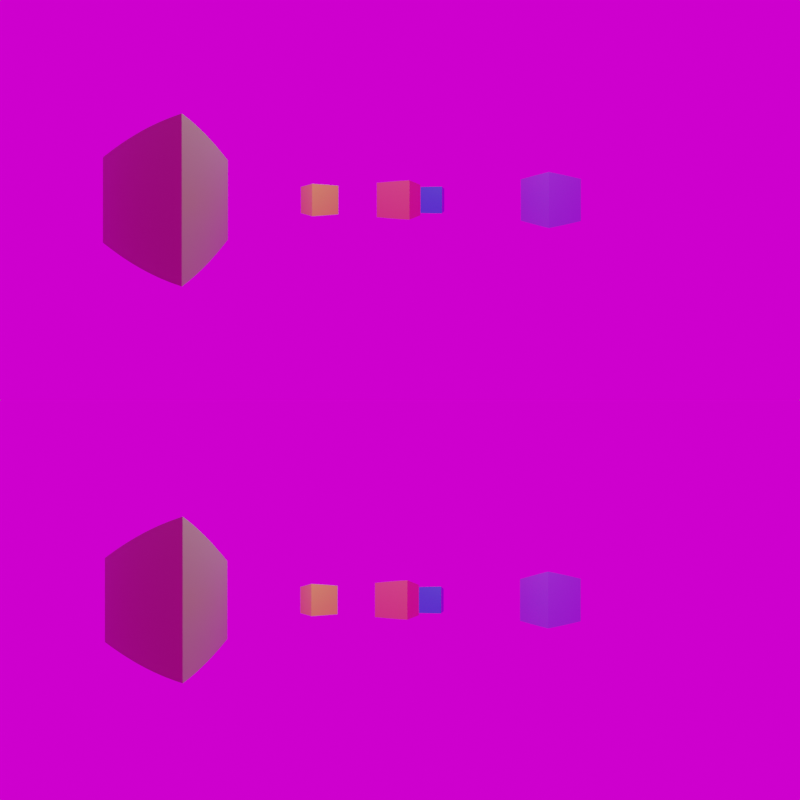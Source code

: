 # Source: vr360.blend  (saved by Blender 2.82.7; exported with 4.5.12 LTS)
import bpy
from mathutils import Matrix  # noqa: F401  (used for matrix-valued properties, if any)

bpy.ops.wm.read_factory_settings(use_empty=True)
scene = bpy.context.scene
scene.name = 'Scene'

# ---- collections
col_collection = bpy.data.collections.new('Collection'); scene.collection.children.link(col_collection)

# ---- images (referenced by path relative to the original .blend; pixels are not part of the script)
import os
ASSET_DIR = os.environ.get("B2B_ASSET_DIR", "")  # directory of the original .blend (textures are referenced by path, not embedded)
HERE = os.path.dirname(os.path.abspath(__file__))  # packed textures are extracted next to this script under _unpacked/

def load_image(name, relpath, width, height, colorspace="sRGB"):
    """Load a texture the original file referenced (path relative to the .blend, or extracted next to this script)."""
    p = next((c for c in (os.path.join(HERE, relpath), os.path.join(ASSET_DIR, relpath)) if relpath and os.path.exists(c)), "")
    if p:
        img = bpy.data.images.load(p, check_existing=True)
        img.name = name
    else:  # same state as the original file: an image datablock whose file is absent (Cycles renders it pink)
        img = bpy.data.images.new(name, width, height)
        img.source = "FILE"
        img.filepath = "//" + (relpath or name)
    img.colorspace_settings.name = colorspace
    return img
img_photo_studio_01_4k_hdr_001 = load_image('photo_studio_01_4k.hdr.001', 'photo_studio_01_4k.hdr', 1024, 1024, 'Linear Rec.709')

# ---- materials (node trees are filled in below, after node groups)
mat_material_005 = bpy.data.materials.new('Material.005')
mat_material_005.alpha_threshold = 0.0
mat_material_005.line_color = (0.0, 0.0, 0.0, 1.0)
mat_material_001 = bpy.data.materials.new('Material.001')
mat_material_001.alpha_threshold = 0.0
mat_material_001.line_color = (0.0, 0.0, 0.0, 1.0)
mat_material_003 = bpy.data.materials.new('Material.003')
mat_material_003.alpha_threshold = 0.0
mat_material_003.line_color = (0.0, 0.0, 0.0, 1.0)
mat_material_002 = bpy.data.materials.new('Material.002')
mat_material_002.alpha_threshold = 0.0
mat_material_002.line_color = (0.0, 0.0, 0.0, 1.0)
mat_material = bpy.data.materials.new('Material')
mat_material.alpha_threshold = 0.0
mat_material.line_color = (0.0, 0.0, 0.0, 1.0)
mat_material_004 = bpy.data.materials.new('Material.004')
mat_material_004.alpha_threshold = 0.0
mat_material_004.line_color = (0.0, 0.0, 0.0, 1.0)

# ---- material node trees
mat_material_005.use_nodes = True; mat_material_005.node_tree.nodes.clear()
_N = mat_material_005.node_tree.nodes; _L = mat_material_005.node_tree.links
n0 = _N.new('ShaderNodeOutputMaterial'); n0.name = 'Material Output'; n0.location = (300, 300)
n1 = _N.new('ShaderNodeBsdfPrincipled'); n1.name = 'Principled BSDF'; n1.location = (10, 300)
n1.distribution = 'GGX'
n1.subsurface_method = 'BURLEY'
n1.inputs[0].default_value = (0.8, 0.3072, 0.4883, 1.0)
n1.inputs[2].default_value = 0.4
n1.inputs[3].default_value = 1.45
n1.inputs[27].default_value = (0.0, 0.0, 0.0, 1.0)
n1.inputs[28].default_value = 1.0
_L.new(n1.outputs[0], n0.inputs[0])
n0.is_active_output = True
mat_material_001.use_nodes = True; mat_material_001.node_tree.nodes.clear()
_N = mat_material_001.node_tree.nodes; _L = mat_material_001.node_tree.links
n0 = _N.new('ShaderNodeOutputMaterial'); n0.name = 'Material Output'; n0.location = (300, 300)
n1 = _N.new('ShaderNodeBsdfPrincipled'); n1.name = 'Principled BSDF'; n1.location = (10, 300)
n1.distribution = 'GGX'
n1.subsurface_method = 'BURLEY'
n1.inputs[0].default_value = (0.05014, 0.1541, 0.8, 1.0)
n1.inputs[2].default_value = 0.4
n1.inputs[3].default_value = 1.45
n1.inputs[27].default_value = (0.0, 0.0, 0.0, 1.0)
n1.inputs[28].default_value = 1.0
_L.new(n1.outputs[0], n0.inputs[0])
n0.is_active_output = True
mat_material_003.use_nodes = True; mat_material_003.node_tree.nodes.clear()
_N = mat_material_003.node_tree.nodes; _L = mat_material_003.node_tree.links
n0 = _N.new('ShaderNodeOutputMaterial'); n0.name = 'Material Output'; n0.location = (300, 300)
n1 = _N.new('ShaderNodeBsdfPrincipled'); n1.name = 'Principled BSDF'; n1.location = (10, 300)
n1.distribution = 'GGX'
n1.subsurface_method = 'BURLEY'
n1.inputs[0].default_value = (0.2755, 0.8, 0.1265, 1.0)
n1.inputs[2].default_value = 0.4
n1.inputs[3].default_value = 1.45
n1.inputs[27].default_value = (0.0, 0.0, 0.0, 1.0)
n1.inputs[28].default_value = 1.0
_L.new(n1.outputs[0], n0.inputs[0])
n0.is_active_output = True
mat_material_002.use_nodes = True; mat_material_002.node_tree.nodes.clear()
_N = mat_material_002.node_tree.nodes; _L = mat_material_002.node_tree.links
n0 = _N.new('ShaderNodeOutputMaterial'); n0.name = 'Material Output'; n0.location = (300, 300)
n1 = _N.new('ShaderNodeBsdfPrincipled'); n1.name = 'Principled BSDF'; n1.location = (10, 300)
n1.distribution = 'GGX'
n1.subsurface_method = 'BURLEY'
n1.inputs[0].default_value = (0.2447, 0.08964, 0.8, 1.0)
n1.inputs[2].default_value = 0.4
n1.inputs[3].default_value = 1.45
n1.inputs[27].default_value = (0.0, 0.0, 0.0, 1.0)
n1.inputs[28].default_value = 1.0
_L.new(n1.outputs[0], n0.inputs[0])
n0.is_active_output = True
mat_material.use_nodes = True; mat_material.node_tree.nodes.clear()
_N = mat_material.node_tree.nodes; _L = mat_material.node_tree.links
n0 = _N.new('ShaderNodeOutputMaterial'); n0.name = 'Material Output'; n0.location = (300, 300)
n1 = _N.new('ShaderNodeBsdfPrincipled'); n1.name = 'Principled BSDF'; n1.location = (10, 300)
n1.distribution = 'GGX'
n1.subsurface_method = 'BURLEY'
n1.inputs[0].default_value = (0.8, 0.1275, 0.1438, 1.0)
n1.inputs[2].default_value = 0.4
n1.inputs[3].default_value = 1.45
n1.inputs[27].default_value = (0.0, 0.0, 0.0, 1.0)
n1.inputs[28].default_value = 1.0
_L.new(n1.outputs[0], n0.inputs[0])
n0.is_active_output = True
mat_material_004.use_nodes = True; mat_material_004.node_tree.nodes.clear()
_N = mat_material_004.node_tree.nodes; _L = mat_material_004.node_tree.links
n0 = _N.new('ShaderNodeOutputMaterial'); n0.name = 'Material Output'; n0.location = (300, 300)
n1 = _N.new('ShaderNodeBsdfPrincipled'); n1.name = 'Principled BSDF'; n1.location = (10, 300)
n1.distribution = 'GGX'
n1.subsurface_method = 'BURLEY'
n1.inputs[0].default_value = (0.8, 0.7162, 0.07643, 1.0)
n1.inputs[2].default_value = 0.4
n1.inputs[3].default_value = 1.45
n1.inputs[27].default_value = (0.0, 0.0, 0.0, 1.0)
n1.inputs[28].default_value = 1.0
_L.new(n1.outputs[0], n0.inputs[0])
n0.is_active_output = True

# ---- world
world_world = bpy.data.worlds.new('World'); scene.world = world_world
world_world.use_nodes = True; world_world.node_tree.nodes.clear()
_N = world_world.node_tree.nodes; _L = world_world.node_tree.links
n0 = _N.new('ShaderNodeOutputWorld'); n0.name = 'World Output'; n0.location = (300, 300)
n1 = _N.new('ShaderNodeBackground'); n1.name = 'Background'; n1.location = (10, 300)
n2 = _N.new('ShaderNodeTexEnvironment'); n2.name = 'Environment Texture'; n2.location = (-280, 260)
n2.image = img_photo_studio_01_4k_hdr_001
_L.new(n1.outputs[0], n0.inputs[0])
_L.new(n2.outputs[0], n1.inputs[0])
n0.is_active_output = True
world_world.color = (0.05088, 0.05088, 0.05088)
world_world.use_sun_shadow = False
world_world.sun_shadow_jitter_overblur = 0.0

# ---- cameras
cam_camera = bpy.data.cameras.new('Camera')
cam_camera.type = 'PANO'
cam_camera.clip_end = 100.0
cam_camera.ortho_scale = 7.314
cam_camera.panorama_type = 'EQUIRECTANGULAR'

# ---- lights
light_light = bpy.data.lights.new('Light', 'POINT')
light_light.transmission_factor = 0.0
light_light.energy = 1000.0
light_light.shadow_soft_size = 0.1
light_light.shadow_maximum_resolution = 0.006
light_light.use_absolute_resolution = True

# ---- meshes
me_cube = bpy.data.meshes.new('Cube')
me_cube.from_pydata([(1.0, 1.0, 1.0), (1.0, 1.0, -1.0), (1.0, -1.0, 1.0), (1.0, -1.0, -1.0), (-1.0, 1.0, 1.0), (-1.0, 1.0, -1.0), (-1.0, -1.0, 1.0), (-1.0, -1.0, -1.0)], [], [(0, 4, 6, 2), (3, 2, 6, 7), (7, 6, 4, 5), (5, 1, 3, 7), (1, 0, 2, 3), (5, 4, 0, 1)])
_uv = me_cube.uv_layers.new(name='UVMap')
_uv.uv.foreach_set('vector', [0.625, 0.5, 0.875, 0.5, 0.875, 0.75, 0.625, 0.75, 0.375, 0.75, 0.625, 0.75, 0.625, 1.0, 0.375, 1.0, 0.375, 0.0, 0.625, 0.0, 0.625, 0.25, 0.375, 0.25, 0.125, 0.5, 0.375, 0.5, 0.375, 0.75, 0.125, 0.75, 0.375, 0.5, 0.625, 0.5, 0.625, 0.75, 0.375, 0.75, 0.375, 0.25, 0.625, 0.25, 0.625, 0.5, 0.375, 0.5])
me_cube.materials.append(mat_material_005)
me_cube.use_remesh_preserve_volume = False
me_cube.use_remesh_preserve_attributes = False
me_cube.use_mirror_vertex_groups = False
me_cube.update()
me_cube_001 = bpy.data.meshes.new('Cube.001')
me_cube_001.from_pydata([(1.0, 1.0, 1.0), (1.0, 1.0, -1.0), (1.0, -1.0, 1.0), (1.0, -1.0, -1.0), (-1.0, 1.0, 1.0), (-1.0, 1.0, -1.0), (-1.0, -1.0, 1.0), (-1.0, -1.0, -1.0)], [], [(0, 4, 6, 2), (3, 2, 6, 7), (7, 6, 4, 5), (5, 1, 3, 7), (1, 0, 2, 3), (5, 4, 0, 1)])
_uv = me_cube_001.uv_layers.new(name='UVMap')
_uv.uv.foreach_set('vector', [0.625, 0.5, 0.875, 0.5, 0.875, 0.75, 0.625, 0.75, 0.375, 0.75, 0.625, 0.75, 0.625, 1.0, 0.375, 1.0, 0.375, 0.0, 0.625, 0.0, 0.625, 0.25, 0.375, 0.25, 0.125, 0.5, 0.375, 0.5, 0.375, 0.75, 0.125, 0.75, 0.375, 0.5, 0.625, 0.5, 0.625, 0.75, 0.375, 0.75, 0.375, 0.25, 0.625, 0.25, 0.625, 0.5, 0.375, 0.5])
me_cube_001.materials.append(mat_material_001)
me_cube_001.use_remesh_preserve_volume = False
me_cube_001.use_remesh_preserve_attributes = False
me_cube_001.use_mirror_vertex_groups = False
me_cube_001.update()
me_cube_002 = bpy.data.meshes.new('Cube.002')
me_cube_002.from_pydata([(1.0, 1.0, 1.0), (1.0, 1.0, -1.0), (1.0, -1.0, 1.0), (1.0, -1.0, -1.0), (-1.0, 1.0, 1.0), (-1.0, 1.0, -1.0), (-1.0, -1.0, 1.0), (-1.0, -1.0, -1.0)], [], [(0, 4, 6, 2), (3, 2, 6, 7), (7, 6, 4, 5), (5, 1, 3, 7), (1, 0, 2, 3), (5, 4, 0, 1)])
_uv = me_cube_002.uv_layers.new(name='UVMap')
_uv.uv.foreach_set('vector', [0.625, 0.5, 0.875, 0.5, 0.875, 0.75, 0.625, 0.75, 0.375, 0.75, 0.625, 0.75, 0.625, 1.0, 0.375, 1.0, 0.375, 0.0, 0.625, 0.0, 0.625, 0.25, 0.375, 0.25, 0.125, 0.5, 0.375, 0.5, 0.375, 0.75, 0.125, 0.75, 0.375, 0.5, 0.625, 0.5, 0.625, 0.75, 0.375, 0.75, 0.375, 0.25, 0.625, 0.25, 0.625, 0.5, 0.375, 0.5])
me_cube_002.materials.append(mat_material_003)
me_cube_002.use_remesh_preserve_volume = False
me_cube_002.use_remesh_preserve_attributes = False
me_cube_002.use_mirror_vertex_groups = False
me_cube_002.update()
me_cube_003 = bpy.data.meshes.new('Cube.003')
me_cube_003.from_pydata([(1.0, 1.0, 1.0), (1.0, 1.0, -1.0), (1.0, -1.0, 1.0), (1.0, -1.0, -1.0), (-1.0, 1.0, 1.0), (-1.0, 1.0, -1.0), (-1.0, -1.0, 1.0), (-1.0, -1.0, -1.0)], [], [(0, 4, 6, 2), (3, 2, 6, 7), (7, 6, 4, 5), (5, 1, 3, 7), (1, 0, 2, 3), (5, 4, 0, 1)])
_uv = me_cube_003.uv_layers.new(name='UVMap')
_uv.uv.foreach_set('vector', [0.625, 0.5, 0.875, 0.5, 0.875, 0.75, 0.625, 0.75, 0.375, 0.75, 0.625, 0.75, 0.625, 1.0, 0.375, 1.0, 0.375, 0.0, 0.625, 0.0, 0.625, 0.25, 0.375, 0.25, 0.125, 0.5, 0.375, 0.5, 0.375, 0.75, 0.125, 0.75, 0.375, 0.5, 0.625, 0.5, 0.625, 0.75, 0.375, 0.75, 0.375, 0.25, 0.625, 0.25, 0.625, 0.5, 0.375, 0.5])
me_cube_003.materials.append(mat_material_002)
me_cube_003.use_remesh_preserve_volume = False
me_cube_003.use_remesh_preserve_attributes = False
me_cube_003.use_mirror_vertex_groups = False
me_cube_003.update()
me_cube_004 = bpy.data.meshes.new('Cube.004')
me_cube_004.from_pydata([(1.0, 1.0, 1.0), (1.0, 1.0, -1.0), (1.0, -1.0, 1.0), (1.0, -1.0, -1.0), (-1.0, 1.0, 1.0), (-1.0, 1.0, -1.0), (-1.0, -1.0, 1.0), (-1.0, -1.0, -1.0)], [], [(0, 4, 6, 2), (3, 2, 6, 7), (7, 6, 4, 5), (5, 1, 3, 7), (1, 0, 2, 3), (5, 4, 0, 1)])
_uv = me_cube_004.uv_layers.new(name='UVMap')
_uv.uv.foreach_set('vector', [0.625, 0.5, 0.875, 0.5, 0.875, 0.75, 0.625, 0.75, 0.375, 0.75, 0.625, 0.75, 0.625, 1.0, 0.375, 1.0, 0.375, 0.0, 0.625, 0.0, 0.625, 0.25, 0.375, 0.25, 0.125, 0.5, 0.375, 0.5, 0.375, 0.75, 0.125, 0.75, 0.375, 0.5, 0.625, 0.5, 0.625, 0.75, 0.375, 0.75, 0.375, 0.25, 0.625, 0.25, 0.625, 0.5, 0.375, 0.5])
me_cube_004.materials.append(mat_material)
me_cube_004.use_remesh_preserve_volume = False
me_cube_004.use_remesh_preserve_attributes = False
me_cube_004.use_mirror_vertex_groups = False
me_cube_004.update()
me_cube_005 = bpy.data.meshes.new('Cube.005')
me_cube_005.from_pydata([(1.0, 1.0, 1.0), (1.0, 1.0, -1.0), (1.0, -1.0, 1.0), (1.0, -1.0, -1.0), (-1.0, 1.0, 1.0), (-1.0, 1.0, -1.0), (-1.0, -1.0, 1.0), (-1.0, -1.0, -1.0)], [], [(0, 4, 6, 2), (3, 2, 6, 7), (7, 6, 4, 5), (5, 1, 3, 7), (1, 0, 2, 3), (5, 4, 0, 1)])
_uv = me_cube_005.uv_layers.new(name='UVMap')
_uv.uv.foreach_set('vector', [0.625, 0.5, 0.875, 0.5, 0.875, 0.75, 0.625, 0.75, 0.375, 0.75, 0.625, 0.75, 0.625, 1.0, 0.375, 1.0, 0.375, 0.0, 0.625, 0.0, 0.625, 0.25, 0.375, 0.25, 0.125, 0.5, 0.375, 0.5, 0.375, 0.75, 0.125, 0.75, 0.375, 0.5, 0.625, 0.5, 0.625, 0.75, 0.375, 0.75, 0.375, 0.25, 0.625, 0.25, 0.625, 0.5, 0.375, 0.5])
me_cube_005.materials.append(mat_material_004)
me_cube_005.use_remesh_preserve_volume = False
me_cube_005.use_remesh_preserve_attributes = False
me_cube_005.use_mirror_vertex_groups = False
me_cube_005.update()

# ---- curves / text
cu_beziercircle = bpy.data.curves.new('BezierCircle', 'CURVE')
cu_beziercircle.dimensions = '3D'
_sp = cu_beziercircle.splines.new('BEZIER'); _sp.bezier_points.add(3)
_sp.bezier_points.foreach_set('co', [-1.0, 0.0, 0.0, 0.0, 1.0, 0.0, 1.0, 0.0, 0.0, 0.0, -1.0, 0.0])
_sp.bezier_points.foreach_set('handle_left', [-1.0, -0.5521, 0.0, -0.5521, 1.0, 0.0, 1.0, 0.5521, 0.0, 0.5521, -1.0, 0.0])
_sp.bezier_points.foreach_set('handle_right', [-1.0, 0.5521, 0.0, 0.5521, 1.0, 0.0, 1.0, -0.5521, 0.0, -0.5521, -1.0, 0.0])
for _p, _l, _r in zip(_sp.bezier_points, ['AUTO', 'AUTO', 'AUTO', 'AUTO'], ['AUTO', 'AUTO', 'AUTO', 'AUTO']): _p.handle_left_type = _l; _p.handle_right_type = _r
_sp.order_u = 0
_sp.order_v = 0
_sp.use_cyclic_u = True
cu_beziercircle.use_path = True
cu_beziercircle.use_path_clamp = True
cu_beziercircle.eval_time = 68.0
cu_beziercircle.fill_mode = 'FULL'

# ---- objects
ob_cube = bpy.data.objects.new('Cube', me_cube)
ob_light = bpy.data.objects.new('Light', light_light)
ob_camera = bpy.data.objects.new('Camera', cam_camera)
ob_beziercircle = bpy.data.objects.new('BezierCircle', cu_beziercircle)
ob_cube_001 = bpy.data.objects.new('Cube.001', me_cube_001)
ob_cube_002 = bpy.data.objects.new('Cube.002', me_cube_002)
ob_cube_003 = bpy.data.objects.new('Cube.003', me_cube_003)
ob_cube_004 = bpy.data.objects.new('Cube.004', me_cube_004)
ob_cube_005 = bpy.data.objects.new('Cube.005', me_cube_005)

# ---- transforms, parenting, visibility, modifiers, constraints
ob_cube.location = (0.0, 0.0, 0.0)
ob_cube.scale = (0.6177, 0.6177, 0.6177)
ob_cube.lock_rotations_4d = False
ob_cube.empty_display_type = 'ARROWS'
ob_cube.lineart.crease_threshold = 0.0
ob_light.location = (4.076, 1.005, 5.904)
ob_light.rotation_euler = (0.6503, 0.05522, 1.866)
ob_light.lock_rotations_4d = False
ob_light.empty_display_type = 'ARROWS'
ob_light.color = (0.0, 0.0, 0.0, 0.0)
ob_light.lineart.crease_threshold = 0.0
ob_camera.location = (0.0, 0.0, 0.0)
ob_camera.lock_rotations_4d = False
ob_camera.empty_display_type = 'ARROWS'
ob_camera.color = (0.0, 0.0, 0.0, 0.0)
ob_camera.display_type = 'WIRE'
ob_camera.lineart.crease_threshold = 0.0
_c = ob_camera.constraints.new('FOLLOW_PATH'); _c.name = 'Follow Path'
_c.active = False
_c.target = ob_beziercircle
_c = ob_camera.constraints.new('TRACK_TO'); _c.name = 'Track To'
_c.target = ob_cube
ob_beziercircle.location = (0.0, 0.0, 0.0)
ob_beziercircle.scale = (4.781, 4.781, 4.781)
ob_beziercircle.lineart.crease_threshold = 0.0
ob_cube_001.location = (-6.0, 0.0, 0.0)
ob_cube_001.lock_rotations_4d = False
ob_cube_001.empty_display_type = 'ARROWS'
ob_cube_001.lineart.crease_threshold = 0.0
ob_cube_002.location = (6.0, 0.0, 0.0)
ob_cube_002.lock_rotations_4d = False
ob_cube_002.empty_display_type = 'ARROWS'
ob_cube_002.lineart.crease_threshold = 0.0
ob_cube_003.location = (0.0, 6.0, 0.0)
ob_cube_003.lock_rotations_4d = False
ob_cube_003.empty_display_type = 'ARROWS'
ob_cube_003.lineart.crease_threshold = 0.0
ob_cube_004.location = (0.008907, 0.0, 0.0)
ob_cube_004.scale = (0.6195, 0.6195, 0.6195)
ob_cube_004.lock_rotations_4d = False
ob_cube_004.empty_display_type = 'ARROWS'
ob_cube_004.lineart.crease_threshold = 0.0
ob_cube_005.location = (0.0, -6.0, 0.0)
ob_cube_005.lock_rotations_4d = False
ob_cube_005.empty_display_type = 'ARROWS'
ob_cube_005.lineart.crease_threshold = 0.0

# ---- collection membership
col_collection.objects.link(ob_cube)
col_collection.objects.link(ob_light)
col_collection.objects.link(ob_camera)
col_collection.objects.link(ob_beziercircle)
col_collection.objects.link(ob_cube_001)
col_collection.objects.link(ob_cube_002)
col_collection.objects.link(ob_cube_003)
col_collection.objects.link(ob_cube_004)
col_collection.objects.link(ob_cube_005)

# ---- scene / render settings (as saved in the file)
scene.camera = ob_camera
scene.frame_start = 1; scene.frame_end = 100; scene.frame_set(69)
scene.render.engine = 'CYCLES'
scene.render.image_settings.file_format = 'FFMPEG'
scene.render.image_settings.color_mode = 'RGB'
scene.render.image_settings.views_format = 'STEREO_3D'
scene.render.image_settings.stereo_3d_format.display_mode = 'TOPBOTTOM'
scene.render.resolution_x = 2048
scene.render.resolution_y = 1024
scene.render.fps = 30
scene.render.use_border = True
scene.render.use_overwrite = False
scene.render.use_multiview = True
scene.cycles.use_denoising = False
scene.cycles.samples = 32
scene.cycles.sampling_pattern = 'TABULATED_SOBOL'
scene.cycles.use_adaptive_sampling = False
scene.cycles.use_light_tree = False
scene.view_settings.view_transform = 'Filmic'
bpy.context.view_layer.update()
